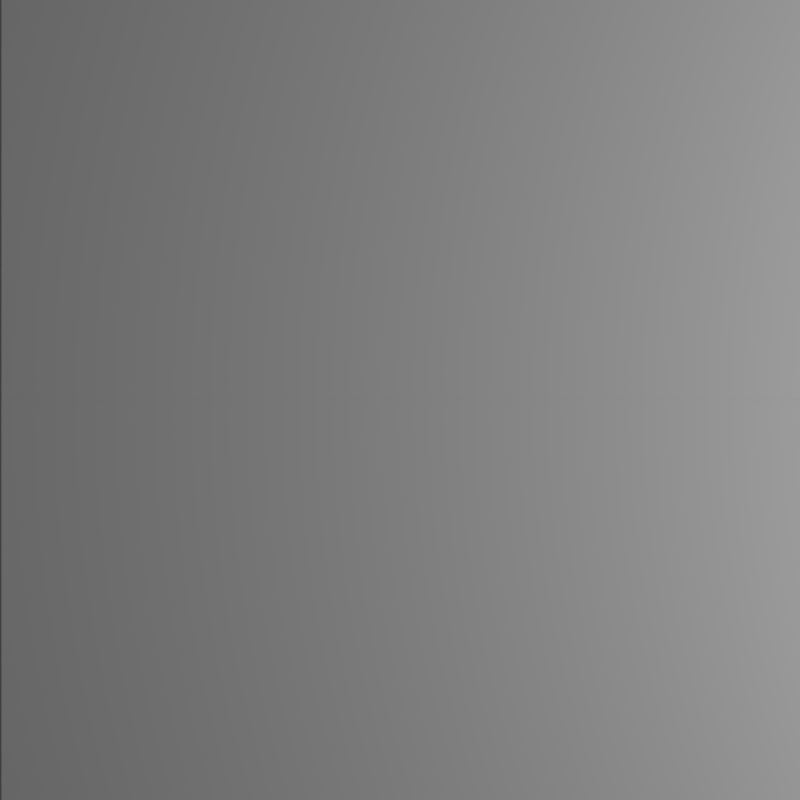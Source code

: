 # Source: TestCase3.blend  (saved by Blender 2.76.0; exported with 4.5.12 LTS)
import bpy
from mathutils import Matrix  # noqa: F401  (used for matrix-valued properties, if any)

bpy.ops.wm.read_factory_settings(use_empty=True)
scene = bpy.context.scene
scene.name = 'Scene'

# ---- collections
col_collection_1 = bpy.data.collections.new('Collection 1'); scene.collection.children.link(col_collection_1)

# ---- materials (node trees are filled in below, after node groups)
mat_material_001 = bpy.data.materials.new('Material.001')
mat_material_001.alpha_threshold = 0.0
mat_material_001.use_transparent_shadow = False
mat_material_001.diffuse_color = (0.5, 0.5, 0.5, 1.0)
mat_material_001.specular_color = (0.3, 0.3, 0.3)
mat_material_001.roughness = 0.5
mat_material_001.specular_intensity = 0.0
mat_material_001.line_color = (0.0, 0.0, 0.0, 1.0)
mat_material_000 = bpy.data.materials.new('Material.000')
mat_material_000.alpha_threshold = 0.0
mat_material_000.use_transparent_shadow = False
mat_material_000.diffuse_color = (0.5, 0.5, 0.5, 1.0)
mat_material_000.specular_color = (0.3, 0.3, 0.3)
mat_material_000.roughness = 0.5
mat_material_000.specular_intensity = 0.0
mat_material_000.line_color = (0.0, 0.0, 0.0, 1.0)

# ---- material node trees

# ---- world
world_world = bpy.data.worlds.new('World'); scene.world = world_world
world_world.color = (0.05088, 0.05088, 0.05088)
world_world.use_sun_shadow = False
world_world.sun_shadow_jitter_overblur = 0.0
world_world.cycles.sampling_method = 'MANUAL'
world_world.cycles.sample_map_resolution = 256

# ---- cameras
cam_camera = bpy.data.cameras.new('Camera')
cam_camera.sensor_fit = 'HORIZONTAL'
cam_camera.clip_end = 100.0
cam_camera.lens = 31.88
cam_camera.sensor_width = 32.0
cam_camera.sensor_height = 18.0
cam_camera.ortho_scale = 7.314
cam_camera.lens_unit = 'FOV'
cam_camera.dof.focus_distance = 0.0
cam_camera.dof.aperture_fstop = 128.0

# ---- lights
light_area = bpy.data.lights.new('Area', 'AREA')
light_area.transmission_factor = 0.0
light_area.energy = 39.9
light_area.shadow_buffer_clip_start = 0.5
light_area.shadow_soft_size = 2.0
light_area.shadow_maximum_resolution = 0.006
light_area.use_absolute_resolution = True
light_area.size = 2.0
light_area.size_y = 0.1
light_area.cycles.use_multiple_importance_sampling = False

# ---- meshes
me_plane = bpy.data.meshes.new('Plane')
me_plane.from_pydata([(1.0, -1.0, 0.0), (-1.0, -1.0, 0.0), (1.0, 1.0, 0.0), (-1.0, 1.0, 0.0)], [], [(1, 0, 2, 3)])
me_plane.materials.append(mat_material_001)
me_plane.use_remesh_preserve_volume = False
me_plane.use_remesh_preserve_attributes = False
me_plane.use_mirror_vertex_groups = False
me_plane.update()
me_plane_001 = bpy.data.meshes.new('Plane.001')
me_plane_001.from_pydata([(1.0, -1.0, 0.0), (-1.0, -1.0, 0.0), (1.0, 1.0, 0.0), (-1.0, 1.0, 0.0)], [], [(1, 0, 2, 3)])
me_plane_001.materials.append(mat_material_000)
me_plane_001.use_remesh_preserve_volume = False
me_plane_001.use_remesh_preserve_attributes = False
me_plane_001.use_mirror_vertex_groups = False
me_plane_001.update()

# ---- objects
ob_area = bpy.data.objects.new('Area', light_area)
ob_plane = bpy.data.objects.new('Plane', me_plane)
ob_camera = bpy.data.objects.new('Camera', cam_camera)
ob_plane_001 = bpy.data.objects.new('Plane.001', me_plane_001)

# ---- transforms, parenting, visibility, modifiers, constraints
ob_area.location = (1.0, 0.0, 1.0)
ob_area.rotation_euler = (0.0, 1.571, 0.0)
ob_area.lineart.crease_threshold = 0.0
ob_plane.location = (0.0, 0.5, 0.0)
ob_plane.scale = (1.0, 0.5, 1.0)
ob_plane.lineart.crease_threshold = 0.0
ob_camera.location = (-0.5, 0.0, 1.0)
ob_camera.lock_location = (False, True, True)
ob_camera.lock_rotations_4d = False
ob_camera.empty_display_type = 'ARROWS'
ob_camera.color = (0.0, 0.0, 0.0, 0.0)
ob_camera.display_type = 'WIRE'
ob_camera.lineart.crease_threshold = 0.0
ob_plane_001.location = (0.0, -0.5, 0.0)
ob_plane_001.rotation_euler = (3.142, -0.0, 0.0)
ob_plane_001.scale = (1.0, 0.5, 1.0)
ob_plane_001.lineart.crease_threshold = 0.0

# ---- collection membership
col_collection_1.objects.link(ob_area)
col_collection_1.objects.link(ob_plane)
col_collection_1.objects.link(ob_camera)
col_collection_1.objects.link(ob_plane_001)

# ---- scene / render settings (as saved in the file)
scene.camera = ob_camera
scene.frame_start = 1; scene.frame_end = 250; scene.frame_set(1)
scene.render.engine = 'BLENDER_EEVEE_NEXT'
scene.render.image_settings.compression = 90
scene.render.resolution_x = 512
scene.render.resolution_y = 512
scene.render.resolution_percentage = 50
scene.render.dither_intensity = 0.0
scene.cycles.use_denoising = False
scene.cycles.samples = 10
scene.cycles.sampling_pattern = 'TABULATED_SOBOL'
scene.cycles.light_sampling_threshold = 0.0
scene.cycles.use_adaptive_sampling = False
scene.cycles.use_light_tree = False
scene.cycles.blur_glossy = 0.0
scene.cycles.volume_bounces = 1
scene.cycles.pixel_filter_type = 'GAUSSIAN'
scene.cycles.sample_clamp_indirect = 0.0
scene.view_settings.view_transform = 'Standard'
bpy.context.view_layer.update()
